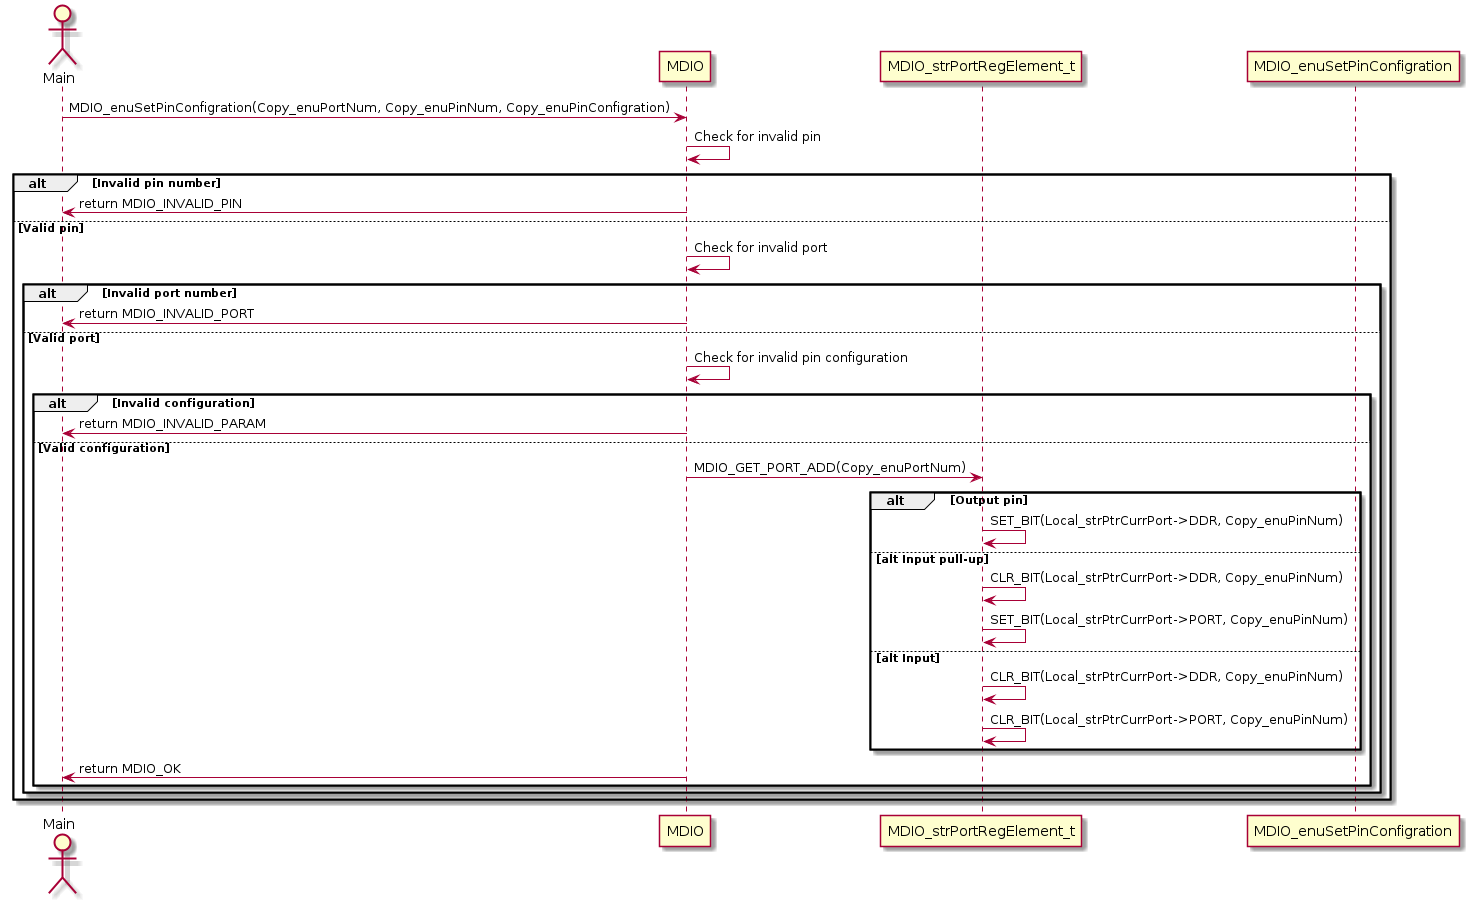

The diagram above was rendered by PlantUML. Its source (embedded in the PNG):
@startuml
actor "Main" as Main
participant "MDIO" as MDIO
participant "MDIO_strPortRegElement_t" as PortReg
participant "MDIO_enuSetPinConfigration" as SetPinConfig

Main -> MDIO: MDIO_enuSetPinConfigration(Copy_enuPortNum, Copy_enuPinNum, Copy_enuPinConfigration)
MDIO -> MDIO: Check for invalid pin
alt Invalid pin number
    MDIO -> Main: return MDIO_INVALID_PIN
else Valid pin
    MDIO -> MDIO: Check for invalid port
    alt Invalid port number
        MDIO -> Main: return MDIO_INVALID_PORT
    else Valid port
        MDIO -> MDIO: Check for invalid pin configuration
        alt Invalid configuration
            MDIO -> Main: return MDIO_INVALID_PARAM
        else Valid configuration
            MDIO -> PortReg: MDIO_GET_PORT_ADD(Copy_enuPortNum)
            alt Output pin
                PortReg -> PortReg: SET_BIT(Local_strPtrCurrPort->DDR, Copy_enuPinNum)
            else alt Input pull-up
                PortReg -> PortReg: CLR_BIT(Local_strPtrCurrPort->DDR, Copy_enuPinNum)
                PortReg -> PortReg: SET_BIT(Local_strPtrCurrPort->PORT, Copy_enuPinNum)
            else alt Input
                PortReg -> PortReg: CLR_BIT(Local_strPtrCurrPort->DDR, Copy_enuPinNum)
                PortReg -> PortReg: CLR_BIT(Local_strPtrCurrPort->PORT, Copy_enuPinNum)
            end
            MDIO -> Main: return MDIO_OK
        end
    end
end
@enduml